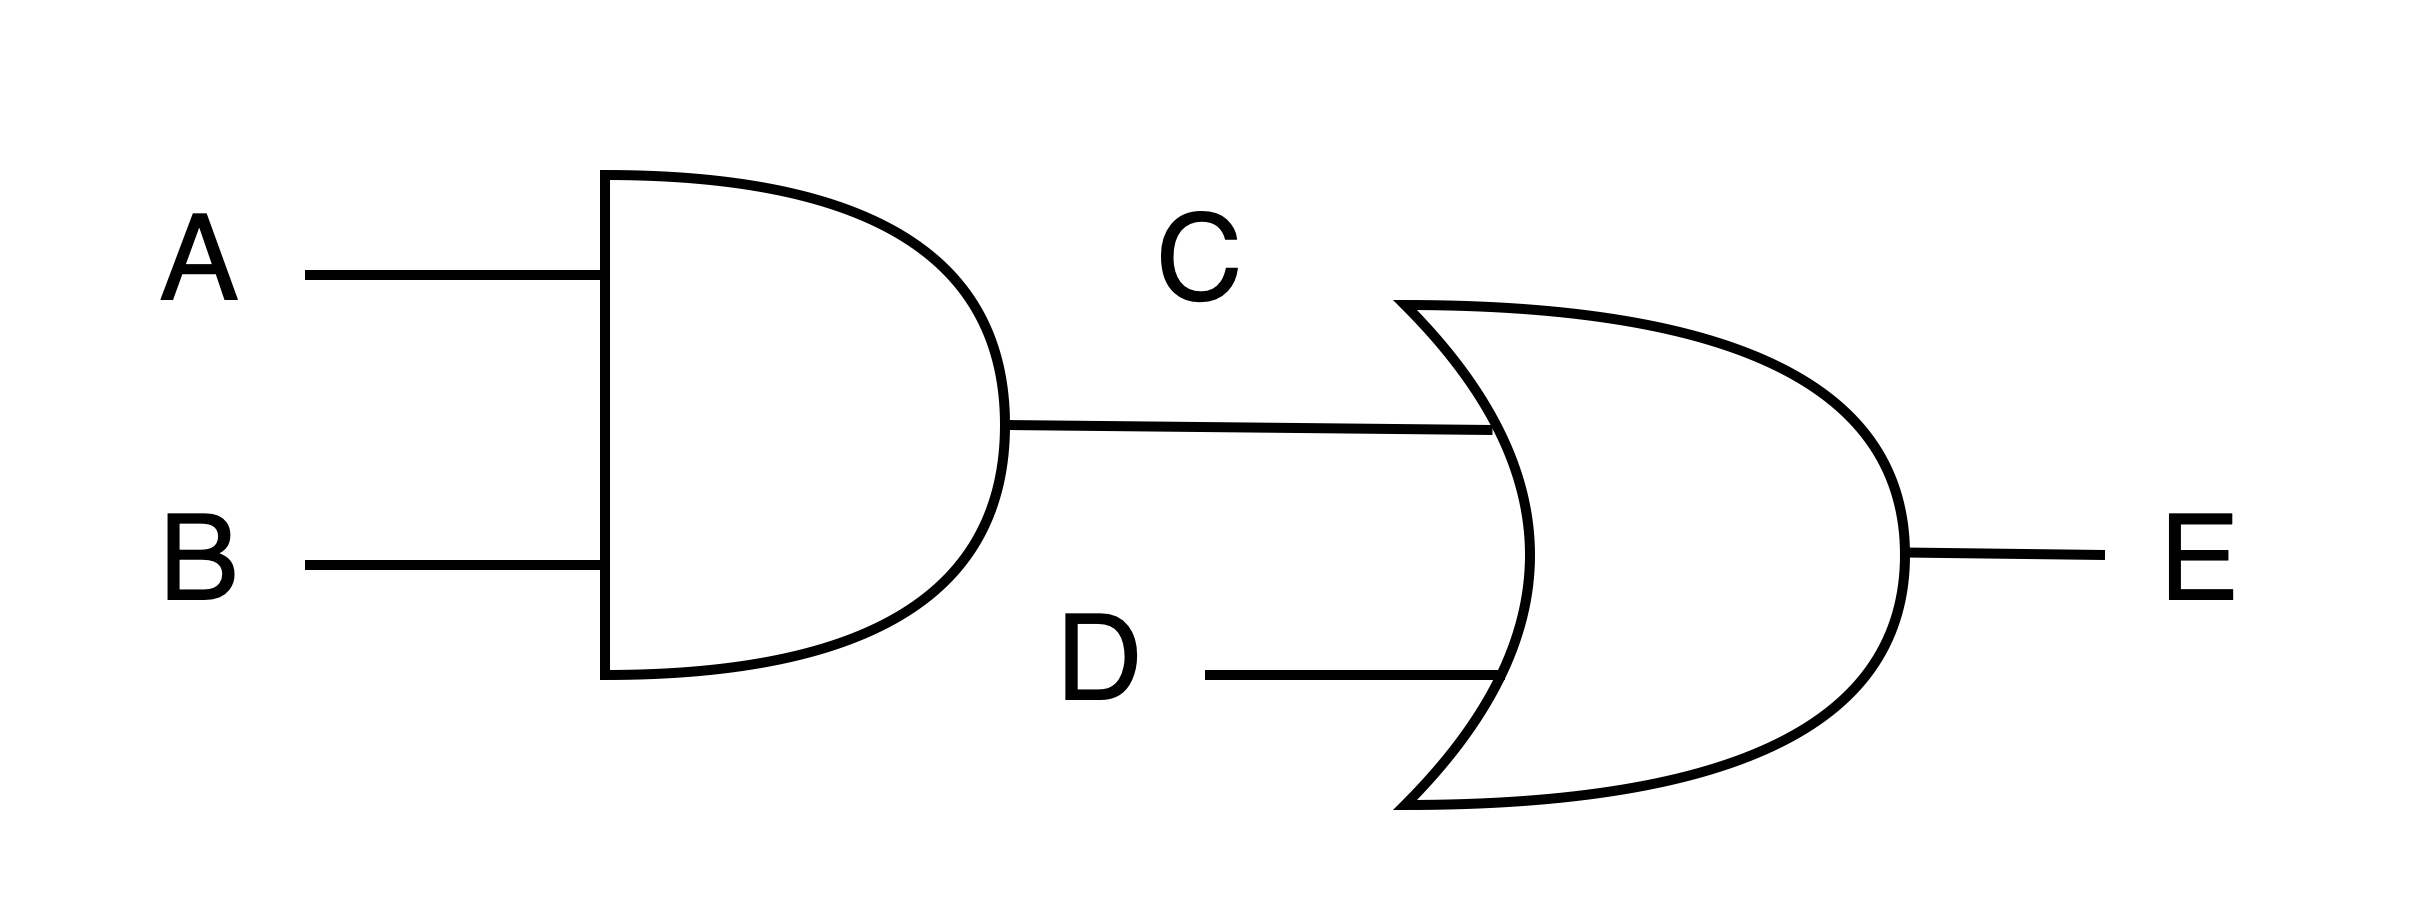

The diagram above was exported from draw.io. Its source (the exported page's mxGraphModel, read from the mxfile embedded in the PNG):
<mxGraphModel dx="593" dy="412" grid="1" gridSize="10" guides="1" tooltips="1" connect="1" arrows="1" fold="1" page="1" pageScale="1" pageWidth="850" pageHeight="1100" math="0" shadow="0">
  <root>
    <mxCell id="0" />
    <mxCell id="1" parent="0" />
    <mxCell id="2" value="" style="shape=or;whiteSpace=wrap;html=1;" vertex="1" parent="1">
      <mxGeometry x="280" y="350" width="40" height="50" as="geometry" />
    </mxCell>
    <mxCell id="3" value="" style="shape=xor;whiteSpace=wrap;html=1;" vertex="1" parent="1">
      <mxGeometry x="360" y="363" width="50" height="50" as="geometry" />
    </mxCell>
    <mxCell id="4" value="" style="endArrow=none;html=1;rounded=0;exitX=1;exitY=0.5;exitDx=0;exitDy=0;exitPerimeter=0;entryX=0.175;entryY=0.25;entryDx=0;entryDy=0;entryPerimeter=0;" edge="1" source="2" target="3" parent="1">
      <mxGeometry width="50" height="50" relative="1" as="geometry">
        <mxPoint x="400" y="450" as="sourcePoint" />
        <mxPoint x="450" y="400" as="targetPoint" />
      </mxGeometry>
    </mxCell>
    <mxCell id="5" value="" style="endArrow=none;html=1;rounded=0;" edge="1" parent="1">
      <mxGeometry width="50" height="50" relative="1" as="geometry">
        <mxPoint x="250" y="360" as="sourcePoint" />
        <mxPoint x="280" y="360" as="targetPoint" />
      </mxGeometry>
    </mxCell>
    <mxCell id="6" value="" style="endArrow=none;html=1;rounded=0;" edge="1" parent="1">
      <mxGeometry width="50" height="50" relative="1" as="geometry">
        <mxPoint x="250" y="389" as="sourcePoint" />
        <mxPoint x="280" y="389" as="targetPoint" />
      </mxGeometry>
    </mxCell>
    <mxCell id="7" value="" style="endArrow=none;html=1;rounded=0;" edge="1" parent="1">
      <mxGeometry width="50" height="50" relative="1" as="geometry">
        <mxPoint x="340" y="400" as="sourcePoint" />
        <mxPoint x="370" y="400" as="targetPoint" />
      </mxGeometry>
    </mxCell>
    <mxCell id="8" value="" style="endArrow=none;html=1;rounded=0;" edge="1" parent="1">
      <mxGeometry width="50" height="50" relative="1" as="geometry">
        <mxPoint x="410" y="387.75" as="sourcePoint" />
        <mxPoint x="430" y="388" as="targetPoint" />
      </mxGeometry>
    </mxCell>
    <mxCell id="9" value="B" style="text;html=1;strokeColor=none;fillColor=none;align=center;verticalAlign=middle;whiteSpace=wrap;rounded=0;" vertex="1" parent="1">
      <mxGeometry x="230" y="373" width="20" height="30" as="geometry" />
    </mxCell>
    <mxCell id="10" value="A" style="text;html=1;strokeColor=none;fillColor=none;align=center;verticalAlign=middle;whiteSpace=wrap;rounded=0;" vertex="1" parent="1">
      <mxGeometry x="230" y="343" width="20" height="30" as="geometry" />
    </mxCell>
    <mxCell id="11" value="D" style="text;html=1;strokeColor=none;fillColor=none;align=center;verticalAlign=middle;whiteSpace=wrap;rounded=0;" vertex="1" parent="1">
      <mxGeometry x="320" y="383" width="20" height="30" as="geometry" />
    </mxCell>
    <mxCell id="12" value="E" style="text;html=1;strokeColor=none;fillColor=none;align=center;verticalAlign=middle;whiteSpace=wrap;rounded=0;" vertex="1" parent="1">
      <mxGeometry x="430" y="373" width="20" height="30" as="geometry" />
    </mxCell>
    <mxCell id="13" value="C" style="text;html=1;strokeColor=none;fillColor=none;align=center;verticalAlign=middle;whiteSpace=wrap;rounded=0;" vertex="1" parent="1">
      <mxGeometry x="330" y="343" width="20" height="30" as="geometry" />
    </mxCell>
  </root>
</mxGraphModel>